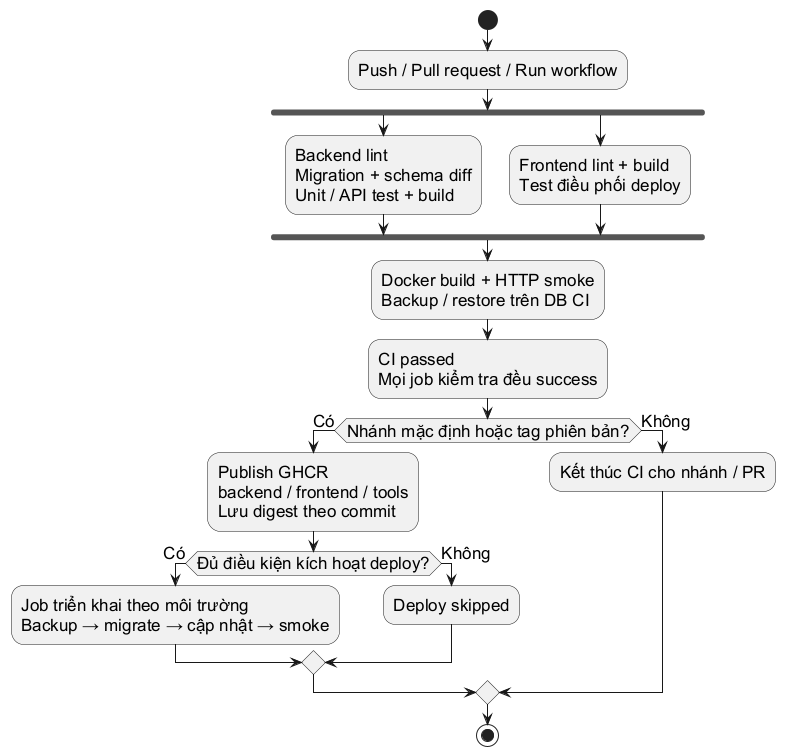

The diagram above was rendered by PlantUML. Its source (embedded in the PNG):
@startuml
skinparam defaultFontName Arial
skinparam defaultFontSize 17
skinparam shadowing false
start
:Push / Pull request / Run workflow;
fork
  :Backend lint\nMigration + schema diff\nUnit / API test + build;
fork again
  :Frontend lint + build\nTest điều phối deploy;
end fork
:Docker build + HTTP smoke\nBackup / restore trên DB CI;
:CI passed\nMọi job kiểm tra đều success;
if (Nhánh mặc định hoặc tag phiên bản?) then (Có)
  :Publish GHCR\nbackend / frontend / tools\nLưu digest theo commit;
  if (Đủ điều kiện kích hoạt deploy?) then (Có)
    :Job triển khai theo môi trường\nBackup → migrate → cập nhật → smoke;
  else (Không)
    :Deploy skipped;
  endif
else (Không)
  :Kết thúc CI cho nhánh / PR;
endif
stop
@enduml